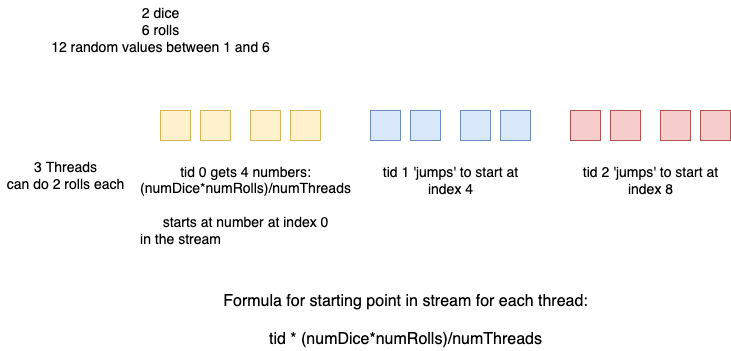

The diagram above was exported from draw.io. Its source (the exported page's mxGraphModel, read from the mxfile embedded in the PNG):
<mxGraphModel dx="1059" dy="808" grid="1" gridSize="10" guides="1" tooltips="1" connect="1" arrows="1" fold="1" page="1" pageScale="1" pageWidth="1100" pageHeight="850" math="0" shadow="0">
  <root>
    <mxCell id="0" />
    <mxCell id="1" parent="0" />
    <mxCell id="0GSwvUbxfK-NgpGqolxh-3" value="" style="group" vertex="1" connectable="0" parent="1">
      <mxGeometry x="175" y="185" width="70" height="30" as="geometry" />
    </mxCell>
    <mxCell id="0GSwvUbxfK-NgpGqolxh-1" value="" style="whiteSpace=wrap;html=1;aspect=fixed;fillColor=#fff2cc;strokeColor=#d6b656;" vertex="1" parent="0GSwvUbxfK-NgpGqolxh-3">
      <mxGeometry width="30" height="30" as="geometry" />
    </mxCell>
    <mxCell id="0GSwvUbxfK-NgpGqolxh-2" value="" style="whiteSpace=wrap;html=1;aspect=fixed;fillColor=#fff2cc;strokeColor=#d6b656;" vertex="1" parent="0GSwvUbxfK-NgpGqolxh-3">
      <mxGeometry x="40" width="30" height="30" as="geometry" />
    </mxCell>
    <mxCell id="0GSwvUbxfK-NgpGqolxh-7" value="" style="group" vertex="1" connectable="0" parent="1">
      <mxGeometry x="385" y="185" width="70" height="30" as="geometry" />
    </mxCell>
    <mxCell id="0GSwvUbxfK-NgpGqolxh-8" value="" style="whiteSpace=wrap;html=1;aspect=fixed;fillColor=#dae8fc;strokeColor=#6c8ebf;" vertex="1" parent="0GSwvUbxfK-NgpGqolxh-7">
      <mxGeometry width="30" height="30" as="geometry" />
    </mxCell>
    <mxCell id="0GSwvUbxfK-NgpGqolxh-9" value="" style="whiteSpace=wrap;html=1;aspect=fixed;fillColor=#dae8fc;strokeColor=#6c8ebf;" vertex="1" parent="0GSwvUbxfK-NgpGqolxh-7">
      <mxGeometry x="40" width="30" height="30" as="geometry" />
    </mxCell>
    <mxCell id="0GSwvUbxfK-NgpGqolxh-10" value="" style="group" vertex="1" connectable="0" parent="1">
      <mxGeometry x="475" y="185" width="70" height="30" as="geometry" />
    </mxCell>
    <mxCell id="0GSwvUbxfK-NgpGqolxh-11" value="" style="whiteSpace=wrap;html=1;aspect=fixed;fillColor=#dae8fc;strokeColor=#6c8ebf;" vertex="1" parent="0GSwvUbxfK-NgpGqolxh-10">
      <mxGeometry width="30" height="30" as="geometry" />
    </mxCell>
    <mxCell id="0GSwvUbxfK-NgpGqolxh-12" value="" style="whiteSpace=wrap;html=1;aspect=fixed;fillColor=#dae8fc;strokeColor=#6c8ebf;" vertex="1" parent="0GSwvUbxfK-NgpGqolxh-10">
      <mxGeometry x="40" width="30" height="30" as="geometry" />
    </mxCell>
    <mxCell id="0GSwvUbxfK-NgpGqolxh-13" value="" style="group" vertex="1" connectable="0" parent="1">
      <mxGeometry x="585" y="185" width="70" height="30" as="geometry" />
    </mxCell>
    <mxCell id="0GSwvUbxfK-NgpGqolxh-14" value="" style="whiteSpace=wrap;html=1;aspect=fixed;fillColor=#f8cecc;strokeColor=#b85450;" vertex="1" parent="0GSwvUbxfK-NgpGqolxh-13">
      <mxGeometry width="30" height="30" as="geometry" />
    </mxCell>
    <mxCell id="0GSwvUbxfK-NgpGqolxh-15" value="" style="whiteSpace=wrap;html=1;aspect=fixed;fillColor=#f8cecc;strokeColor=#b85450;" vertex="1" parent="0GSwvUbxfK-NgpGqolxh-13">
      <mxGeometry x="40" width="30" height="30" as="geometry" />
    </mxCell>
    <mxCell id="0GSwvUbxfK-NgpGqolxh-16" value="" style="group" vertex="1" connectable="0" parent="1">
      <mxGeometry x="675" y="185" width="70" height="30" as="geometry" />
    </mxCell>
    <mxCell id="0GSwvUbxfK-NgpGqolxh-17" value="" style="whiteSpace=wrap;html=1;aspect=fixed;fillColor=#f8cecc;strokeColor=#b85450;" vertex="1" parent="0GSwvUbxfK-NgpGqolxh-16">
      <mxGeometry width="30" height="30" as="geometry" />
    </mxCell>
    <mxCell id="0GSwvUbxfK-NgpGqolxh-18" value="" style="whiteSpace=wrap;html=1;aspect=fixed;fillColor=#f8cecc;strokeColor=#b85450;" vertex="1" parent="0GSwvUbxfK-NgpGqolxh-16">
      <mxGeometry x="40" width="30" height="30" as="geometry" />
    </mxCell>
    <mxCell id="0GSwvUbxfK-NgpGqolxh-19" value="2 dice&lt;br style=&quot;font-size: 14px;&quot;&gt;6 rolls&lt;br&gt;12 random values between 1 and 6" style="text;html=1;align=center;verticalAlign=middle;resizable=0;points=[];autosize=1;strokeColor=none;fillColor=none;fontSize=14;" vertex="1" parent="1">
      <mxGeometry x="60" y="75" width="230" height="60" as="geometry" />
    </mxCell>
    <mxCell id="0GSwvUbxfK-NgpGqolxh-20" value="" style="group" vertex="1" connectable="0" parent="1">
      <mxGeometry x="265" y="185" width="70" height="30" as="geometry" />
    </mxCell>
    <mxCell id="0GSwvUbxfK-NgpGqolxh-21" value="" style="whiteSpace=wrap;html=1;aspect=fixed;fillColor=#fff2cc;strokeColor=#d6b656;" vertex="1" parent="0GSwvUbxfK-NgpGqolxh-20">
      <mxGeometry width="30" height="30" as="geometry" />
    </mxCell>
    <mxCell id="0GSwvUbxfK-NgpGqolxh-22" value="" style="whiteSpace=wrap;html=1;aspect=fixed;fillColor=#fff2cc;strokeColor=#d6b656;" vertex="1" parent="0GSwvUbxfK-NgpGqolxh-20">
      <mxGeometry x="40" width="30" height="30" as="geometry" />
    </mxCell>
    <mxCell id="0GSwvUbxfK-NgpGqolxh-24" value="3 Threads&lt;br&gt;can do 2 rolls each" style="text;html=1;align=center;verticalAlign=middle;resizable=0;points=[];autosize=1;strokeColor=none;fillColor=none;fontSize=14;" vertex="1" parent="1">
      <mxGeometry x="15" y="230" width="130" height="40" as="geometry" />
    </mxCell>
    <mxCell id="0GSwvUbxfK-NgpGqolxh-25" value="tid 0 gets 4 numbers:&lt;br&gt;(numDice*numRolls)/numThreads&lt;br&gt;&lt;br&gt;starts at number at index 0&lt;br&gt;&lt;div style=&quot;text-align: left;&quot;&gt;&lt;span style=&quot;background-color: initial;&quot;&gt;in the stream&lt;/span&gt;&lt;/div&gt;" style="text;html=1;align=center;verticalAlign=middle;resizable=0;points=[];autosize=1;strokeColor=none;fillColor=none;fontSize=14;" vertex="1" parent="1">
      <mxGeometry x="145" y="235" width="230" height="90" as="geometry" />
    </mxCell>
    <mxCell id="0GSwvUbxfK-NgpGqolxh-26" value="tid 1 'jumps' to start at&lt;br&gt;index 4" style="text;html=1;align=center;verticalAlign=middle;resizable=0;points=[];autosize=1;strokeColor=none;fillColor=none;fontSize=14;" vertex="1" parent="1">
      <mxGeometry x="390" y="235" width="150" height="40" as="geometry" />
    </mxCell>
    <mxCell id="0GSwvUbxfK-NgpGqolxh-27" value="tid 2 'jumps' to start at&lt;br&gt;index 8" style="text;html=1;align=center;verticalAlign=middle;resizable=0;points=[];autosize=1;strokeColor=none;fillColor=none;fontSize=14;" vertex="1" parent="1">
      <mxGeometry x="590" y="235" width="150" height="40" as="geometry" />
    </mxCell>
    <mxCell id="0GSwvUbxfK-NgpGqolxh-28" value="Formula for starting point in stream for each thread:&lt;br style=&quot;font-size: 16px;&quot;&gt;&lt;br style=&quot;font-size: 16px;&quot;&gt;tid * (numDice*numRolls)/numThreads" style="text;html=1;align=center;verticalAlign=middle;resizable=0;points=[];autosize=1;strokeColor=none;fillColor=none;fontSize=16;fontStyle=0" vertex="1" parent="1">
      <mxGeometry x="230" y="365" width="380" height="60" as="geometry" />
    </mxCell>
  </root>
</mxGraphModel>